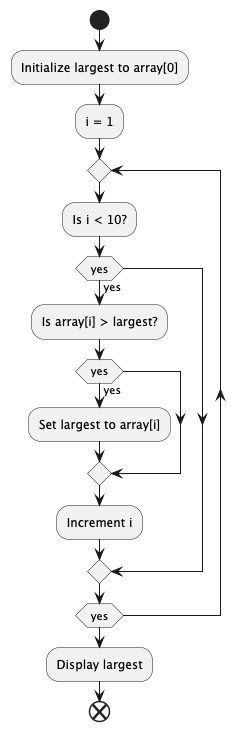

The diagram above was rendered by PlantUML. Its source (embedded in the PNG):
@startuml
start
:Initialize largest to array[0];
:i = 1;
repeat
  :Is i < 10?;
  if (yes) then (yes)
    :Is array[i] > largest?;
    if (yes) then (yes)
      :Set largest to array[i];
    endif
    :Increment i;
  endif
repeat while (yes)
:Display largest;
end
@enduml